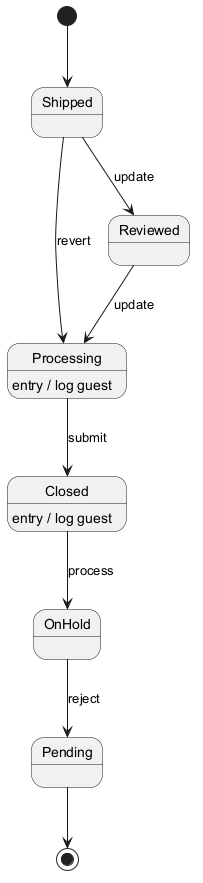

The diagram above was rendered by PlantUML. Its source (embedded in the PNG):
@startuml
skinparam backgroundColor #FFFFFF
skinparam classBackgroundColor #F1F8E9
skinparam classBorderColor #33691E
[*] --> Shipped
Shipped --> Reviewed : update
Reviewed --> Processing : update
Processing --> Closed : submit
Processing : entry / log guest
Closed --> OnHold : process
Closed : entry / log guest
OnHold --> Pending : reject
Shipped --> Processing : revert
Pending --> [*]
@enduml